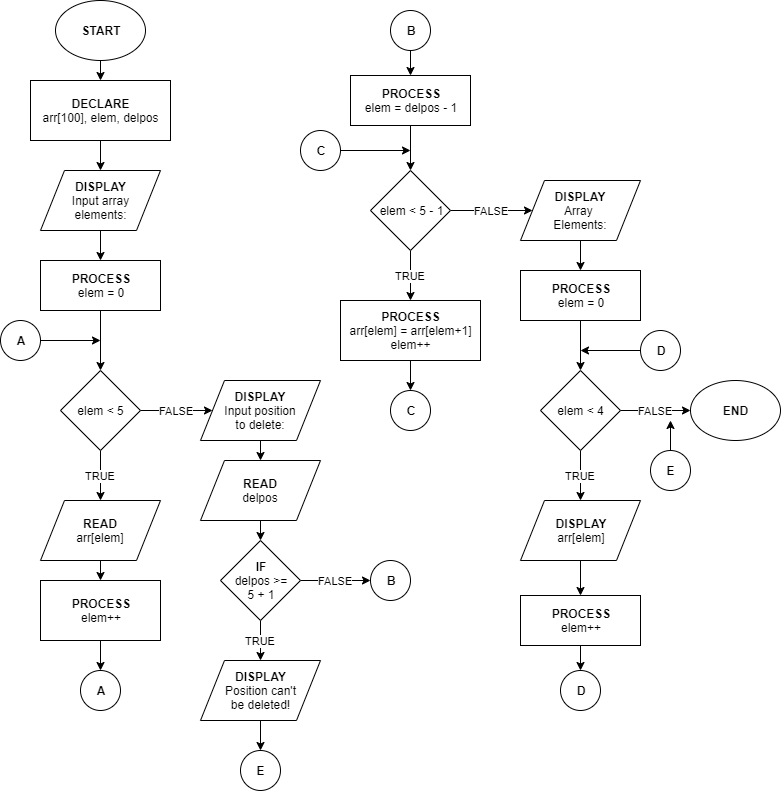

The diagram above was exported from draw.io. Its source (the exported page's mxGraphModel, read from the mxfile embedded in the PNG):
<mxGraphModel dx="1024" dy="592" grid="1" gridSize="10" guides="1" tooltips="1" connect="1" arrows="1" fold="1" page="1" pageScale="1" pageWidth="850" pageHeight="1100" math="0" shadow="0">
  <root>
    <mxCell id="0" />
    <mxCell id="1" parent="0" />
    <mxCell id="K5bzpIDBsGQkX4_Dv3pN-8" style="edgeStyle=orthogonalEdgeStyle;rounded=0;orthogonalLoop=1;jettySize=auto;html=1;exitX=0.5;exitY=1;exitDx=0;exitDy=0;entryX=0.5;entryY=0;entryDx=0;entryDy=0;" edge="1" parent="1" source="K5bzpIDBsGQkX4_Dv3pN-1" target="K5bzpIDBsGQkX4_Dv3pN-2">
      <mxGeometry relative="1" as="geometry" />
    </mxCell>
    <mxCell id="K5bzpIDBsGQkX4_Dv3pN-1" value="&lt;b&gt;START&lt;/b&gt;" style="ellipse;whiteSpace=wrap;html=1;" vertex="1" parent="1">
      <mxGeometry x="55" width="90" height="60" as="geometry" />
    </mxCell>
    <mxCell id="K5bzpIDBsGQkX4_Dv3pN-9" style="edgeStyle=orthogonalEdgeStyle;rounded=0;orthogonalLoop=1;jettySize=auto;html=1;exitX=0.5;exitY=1;exitDx=0;exitDy=0;entryX=0.5;entryY=0;entryDx=0;entryDy=0;" edge="1" parent="1" source="K5bzpIDBsGQkX4_Dv3pN-2" target="K5bzpIDBsGQkX4_Dv3pN-3">
      <mxGeometry relative="1" as="geometry" />
    </mxCell>
    <mxCell id="K5bzpIDBsGQkX4_Dv3pN-2" value="DECLARE&lt;br&gt;&lt;span style=&quot;font-weight: normal&quot;&gt;arr[100], elem, delpos&lt;br&gt;&lt;/span&gt;" style="rounded=0;whiteSpace=wrap;html=1;fontStyle=1" vertex="1" parent="1">
      <mxGeometry x="30" y="80" width="140" height="60" as="geometry" />
    </mxCell>
    <mxCell id="K5bzpIDBsGQkX4_Dv3pN-10" style="edgeStyle=orthogonalEdgeStyle;rounded=0;orthogonalLoop=1;jettySize=auto;html=1;exitX=0.5;exitY=1;exitDx=0;exitDy=0;entryX=0.5;entryY=0;entryDx=0;entryDy=0;" edge="1" parent="1" source="K5bzpIDBsGQkX4_Dv3pN-3" target="K5bzpIDBsGQkX4_Dv3pN-4">
      <mxGeometry relative="1" as="geometry" />
    </mxCell>
    <mxCell id="K5bzpIDBsGQkX4_Dv3pN-3" value="DISPLAY&lt;br&gt;&lt;span style=&quot;font-weight: normal&quot;&gt;Input array&lt;br&gt;elements:&lt;br&gt;&lt;/span&gt;" style="shape=parallelogram;perimeter=parallelogramPerimeter;whiteSpace=wrap;html=1;fontStyle=1" vertex="1" parent="1">
      <mxGeometry x="40" y="170" width="120" height="60" as="geometry" />
    </mxCell>
    <mxCell id="K5bzpIDBsGQkX4_Dv3pN-11" style="edgeStyle=orthogonalEdgeStyle;rounded=0;orthogonalLoop=1;jettySize=auto;html=1;exitX=0.5;exitY=1;exitDx=0;exitDy=0;" edge="1" parent="1" source="K5bzpIDBsGQkX4_Dv3pN-4" target="K5bzpIDBsGQkX4_Dv3pN-5">
      <mxGeometry relative="1" as="geometry" />
    </mxCell>
    <mxCell id="K5bzpIDBsGQkX4_Dv3pN-4" value="PROCESS&lt;br&gt;&lt;span style=&quot;font-weight: normal&quot;&gt;elem = 0&lt;/span&gt;" style="rounded=0;whiteSpace=wrap;html=1;fontStyle=1" vertex="1" parent="1">
      <mxGeometry x="40" y="260" width="120" height="50" as="geometry" />
    </mxCell>
    <mxCell id="K5bzpIDBsGQkX4_Dv3pN-13" value="TRUE" style="edgeStyle=orthogonalEdgeStyle;rounded=0;orthogonalLoop=1;jettySize=auto;html=1;exitX=0.5;exitY=1;exitDx=0;exitDy=0;entryX=0.5;entryY=0;entryDx=0;entryDy=0;" edge="1" parent="1" source="K5bzpIDBsGQkX4_Dv3pN-5" target="K5bzpIDBsGQkX4_Dv3pN-6">
      <mxGeometry relative="1" as="geometry" />
    </mxCell>
    <mxCell id="K5bzpIDBsGQkX4_Dv3pN-23" value="FALSE" style="edgeStyle=orthogonalEdgeStyle;rounded=0;orthogonalLoop=1;jettySize=auto;html=1;exitX=1;exitY=0.5;exitDx=0;exitDy=0;entryX=0;entryY=0.5;entryDx=0;entryDy=0;" edge="1" parent="1" source="K5bzpIDBsGQkX4_Dv3pN-5" target="K5bzpIDBsGQkX4_Dv3pN-189">
      <mxGeometry relative="1" as="geometry">
        <mxPoint x="220" y="410" as="targetPoint" />
      </mxGeometry>
    </mxCell>
    <mxCell id="K5bzpIDBsGQkX4_Dv3pN-5" value="elem &amp;lt; 5" style="rhombus;whiteSpace=wrap;html=1;" vertex="1" parent="1">
      <mxGeometry x="60" y="370" width="80" height="80" as="geometry" />
    </mxCell>
    <mxCell id="K5bzpIDBsGQkX4_Dv3pN-15" style="edgeStyle=orthogonalEdgeStyle;rounded=0;orthogonalLoop=1;jettySize=auto;html=1;exitX=0.5;exitY=1;exitDx=0;exitDy=0;entryX=0.5;entryY=0;entryDx=0;entryDy=0;" edge="1" parent="1" source="K5bzpIDBsGQkX4_Dv3pN-6" target="K5bzpIDBsGQkX4_Dv3pN-7">
      <mxGeometry relative="1" as="geometry" />
    </mxCell>
    <mxCell id="K5bzpIDBsGQkX4_Dv3pN-6" value="&lt;b&gt;READ&lt;/b&gt;&lt;br&gt;arr[elem]" style="shape=parallelogram;perimeter=parallelogramPerimeter;whiteSpace=wrap;html=1;" vertex="1" parent="1">
      <mxGeometry x="40" y="500" width="120" height="60" as="geometry" />
    </mxCell>
    <mxCell id="K5bzpIDBsGQkX4_Dv3pN-17" style="edgeStyle=orthogonalEdgeStyle;rounded=0;orthogonalLoop=1;jettySize=auto;html=1;exitX=0.5;exitY=1;exitDx=0;exitDy=0;entryX=0.5;entryY=0;entryDx=0;entryDy=0;" edge="1" parent="1" source="K5bzpIDBsGQkX4_Dv3pN-7" target="K5bzpIDBsGQkX4_Dv3pN-16">
      <mxGeometry relative="1" as="geometry" />
    </mxCell>
    <mxCell id="K5bzpIDBsGQkX4_Dv3pN-7" value="PROCESS&lt;br&gt;&lt;span style=&quot;font-weight: normal&quot;&gt;elem++&lt;/span&gt;" style="rounded=0;whiteSpace=wrap;html=1;fontStyle=1" vertex="1" parent="1">
      <mxGeometry x="40" y="580" width="120" height="60" as="geometry" />
    </mxCell>
    <mxCell id="K5bzpIDBsGQkX4_Dv3pN-16" value="A" style="ellipse;whiteSpace=wrap;html=1;aspect=fixed;fontStyle=1" vertex="1" parent="1">
      <mxGeometry x="80" y="670" width="40" height="40" as="geometry" />
    </mxCell>
    <mxCell id="K5bzpIDBsGQkX4_Dv3pN-21" style="edgeStyle=orthogonalEdgeStyle;rounded=0;orthogonalLoop=1;jettySize=auto;html=1;" edge="1" parent="1" source="K5bzpIDBsGQkX4_Dv3pN-20">
      <mxGeometry relative="1" as="geometry">
        <mxPoint x="100" y="340" as="targetPoint" />
      </mxGeometry>
    </mxCell>
    <mxCell id="K5bzpIDBsGQkX4_Dv3pN-20" value="A" style="ellipse;whiteSpace=wrap;html=1;aspect=fixed;fontStyle=1" vertex="1" parent="1">
      <mxGeometry y="320" width="40" height="40" as="geometry" />
    </mxCell>
    <mxCell id="K5bzpIDBsGQkX4_Dv3pN-192" style="edgeStyle=orthogonalEdgeStyle;rounded=0;orthogonalLoop=1;jettySize=auto;html=1;exitX=0.5;exitY=1;exitDx=0;exitDy=0;entryX=0.5;entryY=0;entryDx=0;entryDy=0;" edge="1" parent="1" source="K5bzpIDBsGQkX4_Dv3pN-189" target="K5bzpIDBsGQkX4_Dv3pN-190">
      <mxGeometry relative="1" as="geometry" />
    </mxCell>
    <mxCell id="K5bzpIDBsGQkX4_Dv3pN-189" value="DISPLAY&lt;br&gt;&lt;span style=&quot;font-weight: normal&quot;&gt;Input position&lt;br&gt;to delete:&lt;br&gt;&lt;/span&gt;" style="shape=parallelogram;perimeter=parallelogramPerimeter;whiteSpace=wrap;html=1;fontStyle=1" vertex="1" parent="1">
      <mxGeometry x="200" y="380" width="120" height="60" as="geometry" />
    </mxCell>
    <mxCell id="K5bzpIDBsGQkX4_Dv3pN-194" style="edgeStyle=orthogonalEdgeStyle;rounded=0;orthogonalLoop=1;jettySize=auto;html=1;exitX=0.5;exitY=1;exitDx=0;exitDy=0;entryX=0.5;entryY=0;entryDx=0;entryDy=0;" edge="1" parent="1" source="K5bzpIDBsGQkX4_Dv3pN-190">
      <mxGeometry relative="1" as="geometry">
        <mxPoint x="260" y="540" as="targetPoint" />
      </mxGeometry>
    </mxCell>
    <mxCell id="K5bzpIDBsGQkX4_Dv3pN-190" value="&lt;b&gt;READ&lt;/b&gt;&lt;br&gt;delpos" style="shape=parallelogram;perimeter=parallelogramPerimeter;whiteSpace=wrap;html=1;" vertex="1" parent="1">
      <mxGeometry x="200" y="460" width="120" height="60" as="geometry" />
    </mxCell>
    <mxCell id="K5bzpIDBsGQkX4_Dv3pN-241" value="TRUE" style="edgeStyle=orthogonalEdgeStyle;rounded=0;orthogonalLoop=1;jettySize=auto;html=1;exitX=0.5;exitY=1;exitDx=0;exitDy=0;entryX=0.5;entryY=0;entryDx=0;entryDy=0;" edge="1" parent="1" source="K5bzpIDBsGQkX4_Dv3pN-239" target="K5bzpIDBsGQkX4_Dv3pN-240">
      <mxGeometry relative="1" as="geometry" />
    </mxCell>
    <mxCell id="K5bzpIDBsGQkX4_Dv3pN-242" value="FALSE" style="edgeStyle=orthogonalEdgeStyle;rounded=0;orthogonalLoop=1;jettySize=auto;html=1;exitX=1;exitY=0.5;exitDx=0;exitDy=0;entryX=0;entryY=0.5;entryDx=0;entryDy=0;" edge="1" parent="1" source="K5bzpIDBsGQkX4_Dv3pN-239" target="K5bzpIDBsGQkX4_Dv3pN-243">
      <mxGeometry relative="1" as="geometry">
        <mxPoint x="350" y="580" as="targetPoint" />
      </mxGeometry>
    </mxCell>
    <mxCell id="K5bzpIDBsGQkX4_Dv3pN-239" value="IF&lt;br&gt;&lt;span style=&quot;font-weight: normal&quot;&gt;delpos &amp;gt;=&lt;br&gt;5 + 1&lt;/span&gt;" style="rhombus;whiteSpace=wrap;html=1;fontStyle=1" vertex="1" parent="1">
      <mxGeometry x="220" y="540" width="80" height="80" as="geometry" />
    </mxCell>
    <mxCell id="K5bzpIDBsGQkX4_Dv3pN-274" style="edgeStyle=orthogonalEdgeStyle;rounded=0;orthogonalLoop=1;jettySize=auto;html=1;exitX=0.5;exitY=1;exitDx=0;exitDy=0;entryX=0.5;entryY=0;entryDx=0;entryDy=0;" edge="1" parent="1" source="K5bzpIDBsGQkX4_Dv3pN-240" target="K5bzpIDBsGQkX4_Dv3pN-273">
      <mxGeometry relative="1" as="geometry" />
    </mxCell>
    <mxCell id="K5bzpIDBsGQkX4_Dv3pN-240" value="DISPLAY&lt;br&gt;&lt;span style=&quot;font-weight: 400&quot;&gt;Position can't&lt;br&gt;&lt;/span&gt;&lt;span style=&quot;font-weight: normal&quot;&gt;be deleted!&lt;/span&gt;" style="shape=parallelogram;perimeter=parallelogramPerimeter;whiteSpace=wrap;html=1;fontStyle=1" vertex="1" parent="1">
      <mxGeometry x="200" y="660" width="120" height="60" as="geometry" />
    </mxCell>
    <mxCell id="K5bzpIDBsGQkX4_Dv3pN-243" value="B" style="ellipse;whiteSpace=wrap;html=1;aspect=fixed;fontStyle=1" vertex="1" parent="1">
      <mxGeometry x="370" y="560" width="40" height="40" as="geometry" />
    </mxCell>
    <mxCell id="K5bzpIDBsGQkX4_Dv3pN-246" style="edgeStyle=orthogonalEdgeStyle;rounded=0;orthogonalLoop=1;jettySize=auto;html=1;exitX=0.5;exitY=1;exitDx=0;exitDy=0;entryX=0.5;entryY=0;entryDx=0;entryDy=0;" edge="1" parent="1" source="K5bzpIDBsGQkX4_Dv3pN-244" target="K5bzpIDBsGQkX4_Dv3pN-245">
      <mxGeometry relative="1" as="geometry" />
    </mxCell>
    <mxCell id="K5bzpIDBsGQkX4_Dv3pN-244" value="B" style="ellipse;whiteSpace=wrap;html=1;aspect=fixed;fontStyle=1" vertex="1" parent="1">
      <mxGeometry x="390" y="10" width="40" height="40" as="geometry" />
    </mxCell>
    <mxCell id="K5bzpIDBsGQkX4_Dv3pN-248" style="edgeStyle=orthogonalEdgeStyle;rounded=0;orthogonalLoop=1;jettySize=auto;html=1;exitX=0.5;exitY=1;exitDx=0;exitDy=0;entryX=0.5;entryY=0;entryDx=0;entryDy=0;" edge="1" parent="1" source="K5bzpIDBsGQkX4_Dv3pN-245" target="K5bzpIDBsGQkX4_Dv3pN-247">
      <mxGeometry relative="1" as="geometry" />
    </mxCell>
    <mxCell id="K5bzpIDBsGQkX4_Dv3pN-245" value="PROCESS&lt;br&gt;&lt;span style=&quot;font-weight: normal&quot;&gt;elem = delpos - 1&lt;/span&gt;" style="rounded=0;whiteSpace=wrap;html=1;fontStyle=1" vertex="1" parent="1">
      <mxGeometry x="350" y="75" width="120" height="50" as="geometry" />
    </mxCell>
    <mxCell id="K5bzpIDBsGQkX4_Dv3pN-250" value="TRUE" style="edgeStyle=orthogonalEdgeStyle;rounded=0;orthogonalLoop=1;jettySize=auto;html=1;exitX=0.5;exitY=1;exitDx=0;exitDy=0;entryX=0.5;entryY=0;entryDx=0;entryDy=0;" edge="1" parent="1" source="K5bzpIDBsGQkX4_Dv3pN-247" target="K5bzpIDBsGQkX4_Dv3pN-249">
      <mxGeometry relative="1" as="geometry" />
    </mxCell>
    <mxCell id="K5bzpIDBsGQkX4_Dv3pN-256" value="FALSE" style="edgeStyle=orthogonalEdgeStyle;rounded=0;orthogonalLoop=1;jettySize=auto;html=1;exitX=1;exitY=0.5;exitDx=0;exitDy=0;entryX=0;entryY=0.5;entryDx=0;entryDy=0;" edge="1" parent="1" source="K5bzpIDBsGQkX4_Dv3pN-247" target="K5bzpIDBsGQkX4_Dv3pN-255">
      <mxGeometry relative="1" as="geometry" />
    </mxCell>
    <mxCell id="K5bzpIDBsGQkX4_Dv3pN-247" value="&lt;span style=&quot;font-weight: 400&quot;&gt;elem &amp;lt; 5 - 1&lt;/span&gt;" style="rhombus;whiteSpace=wrap;html=1;fontStyle=1" vertex="1" parent="1">
      <mxGeometry x="370" y="170" width="80" height="80" as="geometry" />
    </mxCell>
    <mxCell id="K5bzpIDBsGQkX4_Dv3pN-252" style="edgeStyle=orthogonalEdgeStyle;rounded=0;orthogonalLoop=1;jettySize=auto;html=1;exitX=0.5;exitY=1;exitDx=0;exitDy=0;" edge="1" parent="1" source="K5bzpIDBsGQkX4_Dv3pN-249" target="K5bzpIDBsGQkX4_Dv3pN-251">
      <mxGeometry relative="1" as="geometry" />
    </mxCell>
    <mxCell id="K5bzpIDBsGQkX4_Dv3pN-249" value="PROCESS&lt;br&gt;&lt;span style=&quot;font-weight: normal&quot;&gt;arr[elem] = arr[elem+1]&lt;br&gt;elem++&lt;br&gt;&lt;/span&gt;" style="rounded=0;whiteSpace=wrap;html=1;fontStyle=1" vertex="1" parent="1">
      <mxGeometry x="340" y="300" width="140" height="60" as="geometry" />
    </mxCell>
    <mxCell id="K5bzpIDBsGQkX4_Dv3pN-251" value="C" style="ellipse;whiteSpace=wrap;html=1;aspect=fixed;fontStyle=1" vertex="1" parent="1">
      <mxGeometry x="390" y="390" width="40" height="40" as="geometry" />
    </mxCell>
    <mxCell id="K5bzpIDBsGQkX4_Dv3pN-254" style="edgeStyle=orthogonalEdgeStyle;rounded=0;orthogonalLoop=1;jettySize=auto;html=1;exitX=1;exitY=0.5;exitDx=0;exitDy=0;" edge="1" parent="1" source="K5bzpIDBsGQkX4_Dv3pN-253">
      <mxGeometry relative="1" as="geometry">
        <mxPoint x="410" y="150" as="targetPoint" />
      </mxGeometry>
    </mxCell>
    <mxCell id="K5bzpIDBsGQkX4_Dv3pN-253" value="C" style="ellipse;whiteSpace=wrap;html=1;aspect=fixed;fontStyle=1" vertex="1" parent="1">
      <mxGeometry x="300" y="130" width="40" height="40" as="geometry" />
    </mxCell>
    <mxCell id="K5bzpIDBsGQkX4_Dv3pN-258" style="edgeStyle=orthogonalEdgeStyle;rounded=0;orthogonalLoop=1;jettySize=auto;html=1;exitX=0.5;exitY=1;exitDx=0;exitDy=0;entryX=0.5;entryY=0;entryDx=0;entryDy=0;" edge="1" parent="1" source="K5bzpIDBsGQkX4_Dv3pN-255" target="K5bzpIDBsGQkX4_Dv3pN-257">
      <mxGeometry relative="1" as="geometry" />
    </mxCell>
    <mxCell id="K5bzpIDBsGQkX4_Dv3pN-255" value="DISPLAY&lt;br&gt;&lt;span style=&quot;font-weight: 400&quot;&gt;Array &lt;br&gt;Elements:&lt;/span&gt;" style="shape=parallelogram;perimeter=parallelogramPerimeter;whiteSpace=wrap;html=1;fontStyle=1" vertex="1" parent="1">
      <mxGeometry x="520" y="180" width="120" height="60" as="geometry" />
    </mxCell>
    <mxCell id="K5bzpIDBsGQkX4_Dv3pN-261" style="edgeStyle=orthogonalEdgeStyle;rounded=0;orthogonalLoop=1;jettySize=auto;html=1;exitX=0.5;exitY=1;exitDx=0;exitDy=0;entryX=0.5;entryY=0;entryDx=0;entryDy=0;" edge="1" parent="1" source="K5bzpIDBsGQkX4_Dv3pN-257" target="K5bzpIDBsGQkX4_Dv3pN-259">
      <mxGeometry relative="1" as="geometry" />
    </mxCell>
    <mxCell id="K5bzpIDBsGQkX4_Dv3pN-257" value="PROCESS&lt;br&gt;&lt;span style=&quot;font-weight: normal&quot;&gt;elem = 0&lt;/span&gt;" style="rounded=0;whiteSpace=wrap;html=1;fontStyle=1" vertex="1" parent="1">
      <mxGeometry x="520" y="270" width="120" height="50" as="geometry" />
    </mxCell>
    <mxCell id="K5bzpIDBsGQkX4_Dv3pN-264" value="TRUE" style="edgeStyle=orthogonalEdgeStyle;rounded=0;orthogonalLoop=1;jettySize=auto;html=1;exitX=0.5;exitY=1;exitDx=0;exitDy=0;entryX=0.5;entryY=0;entryDx=0;entryDy=0;" edge="1" parent="1" source="K5bzpIDBsGQkX4_Dv3pN-259" target="K5bzpIDBsGQkX4_Dv3pN-263">
      <mxGeometry relative="1" as="geometry" />
    </mxCell>
    <mxCell id="K5bzpIDBsGQkX4_Dv3pN-272" value="FALSE" style="edgeStyle=orthogonalEdgeStyle;rounded=0;orthogonalLoop=1;jettySize=auto;html=1;exitX=1;exitY=0.5;exitDx=0;exitDy=0;entryX=0;entryY=0.5;entryDx=0;entryDy=0;" edge="1" parent="1" source="K5bzpIDBsGQkX4_Dv3pN-259" target="K5bzpIDBsGQkX4_Dv3pN-271">
      <mxGeometry relative="1" as="geometry" />
    </mxCell>
    <mxCell id="K5bzpIDBsGQkX4_Dv3pN-259" value="&lt;span style=&quot;font-weight: 400&quot;&gt;elem &amp;lt; 4&lt;/span&gt;" style="rhombus;whiteSpace=wrap;html=1;fontStyle=1" vertex="1" parent="1">
      <mxGeometry x="540" y="370" width="80" height="80" as="geometry" />
    </mxCell>
    <mxCell id="K5bzpIDBsGQkX4_Dv3pN-266" style="edgeStyle=orthogonalEdgeStyle;rounded=0;orthogonalLoop=1;jettySize=auto;html=1;exitX=0.5;exitY=1;exitDx=0;exitDy=0;entryX=0.5;entryY=0;entryDx=0;entryDy=0;" edge="1" parent="1" source="K5bzpIDBsGQkX4_Dv3pN-263" target="K5bzpIDBsGQkX4_Dv3pN-265">
      <mxGeometry relative="1" as="geometry" />
    </mxCell>
    <mxCell id="K5bzpIDBsGQkX4_Dv3pN-263" value="DISPLAY&lt;br&gt;&lt;span style=&quot;font-weight: 400&quot;&gt;arr[elem]&lt;br&gt;&lt;/span&gt;" style="shape=parallelogram;perimeter=parallelogramPerimeter;whiteSpace=wrap;html=1;fontStyle=1" vertex="1" parent="1">
      <mxGeometry x="520" y="500" width="120" height="60" as="geometry" />
    </mxCell>
    <mxCell id="K5bzpIDBsGQkX4_Dv3pN-268" style="edgeStyle=orthogonalEdgeStyle;rounded=0;orthogonalLoop=1;jettySize=auto;html=1;exitX=0.5;exitY=1;exitDx=0;exitDy=0;entryX=0.5;entryY=0;entryDx=0;entryDy=0;" edge="1" parent="1" source="K5bzpIDBsGQkX4_Dv3pN-265" target="K5bzpIDBsGQkX4_Dv3pN-267">
      <mxGeometry relative="1" as="geometry" />
    </mxCell>
    <mxCell id="K5bzpIDBsGQkX4_Dv3pN-265" value="PROCESS&lt;br&gt;&lt;span style=&quot;font-weight: normal&quot;&gt;elem++&lt;/span&gt;" style="rounded=0;whiteSpace=wrap;html=1;fontStyle=1" vertex="1" parent="1">
      <mxGeometry x="520" y="595" width="120" height="50" as="geometry" />
    </mxCell>
    <mxCell id="K5bzpIDBsGQkX4_Dv3pN-267" value="D" style="ellipse;whiteSpace=wrap;html=1;aspect=fixed;fontStyle=1" vertex="1" parent="1">
      <mxGeometry x="560" y="670" width="40" height="40" as="geometry" />
    </mxCell>
    <mxCell id="K5bzpIDBsGQkX4_Dv3pN-270" style="edgeStyle=orthogonalEdgeStyle;rounded=0;orthogonalLoop=1;jettySize=auto;html=1;exitX=0;exitY=0.5;exitDx=0;exitDy=0;" edge="1" parent="1" source="K5bzpIDBsGQkX4_Dv3pN-269">
      <mxGeometry relative="1" as="geometry">
        <mxPoint x="580" y="350" as="targetPoint" />
      </mxGeometry>
    </mxCell>
    <mxCell id="K5bzpIDBsGQkX4_Dv3pN-269" value="D" style="ellipse;whiteSpace=wrap;html=1;aspect=fixed;fontStyle=1" vertex="1" parent="1">
      <mxGeometry x="640" y="330" width="40" height="40" as="geometry" />
    </mxCell>
    <mxCell id="K5bzpIDBsGQkX4_Dv3pN-271" value="&lt;b&gt;END&lt;/b&gt;" style="ellipse;whiteSpace=wrap;html=1;" vertex="1" parent="1">
      <mxGeometry x="690" y="380" width="90" height="60" as="geometry" />
    </mxCell>
    <mxCell id="K5bzpIDBsGQkX4_Dv3pN-273" value="E" style="ellipse;whiteSpace=wrap;html=1;aspect=fixed;fontStyle=1" vertex="1" parent="1">
      <mxGeometry x="240" y="750" width="40" height="40" as="geometry" />
    </mxCell>
    <mxCell id="K5bzpIDBsGQkX4_Dv3pN-276" style="edgeStyle=orthogonalEdgeStyle;rounded=0;orthogonalLoop=1;jettySize=auto;html=1;exitX=0.5;exitY=0;exitDx=0;exitDy=0;" edge="1" parent="1" source="K5bzpIDBsGQkX4_Dv3pN-275">
      <mxGeometry relative="1" as="geometry">
        <mxPoint x="670" y="420" as="targetPoint" />
      </mxGeometry>
    </mxCell>
    <mxCell id="K5bzpIDBsGQkX4_Dv3pN-275" value="E" style="ellipse;whiteSpace=wrap;html=1;aspect=fixed;fontStyle=1" vertex="1" parent="1">
      <mxGeometry x="650" y="450" width="40" height="40" as="geometry" />
    </mxCell>
  </root>
</mxGraphModel>